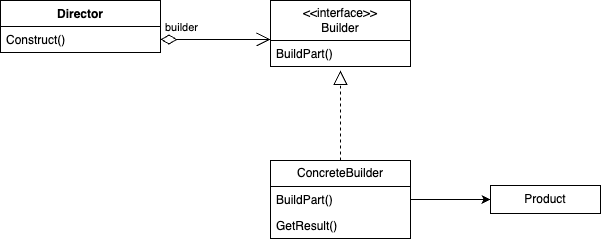

The diagram above was exported from draw.io. Its source (the exported page's mxGraphModel, read from the mxfile embedded in the PNG):
<mxGraphModel dx="938" dy="512" grid="1" gridSize="10" guides="1" tooltips="1" connect="1" arrows="1" fold="1" page="1" pageScale="1" pageWidth="827" pageHeight="1169" background="#ffffff" math="0" shadow="0">
  <root>
    <mxCell id="0" />
    <mxCell id="1" parent="0" />
    <mxCell id="BlYI3GqWseFs7QYksLhs-3" value="Director" style="swimlane;fontStyle=1;align=center;verticalAlign=top;childLayout=stackLayout;horizontal=1;startSize=26;horizontalStack=0;resizeParent=1;resizeParentMax=0;resizeLast=0;collapsible=1;marginBottom=0;whiteSpace=wrap;html=1;" vertex="1" parent="1">
      <mxGeometry x="90" y="130" width="160" height="52" as="geometry" />
    </mxCell>
    <mxCell id="BlYI3GqWseFs7QYksLhs-4" value="Construct()" style="text;strokeColor=none;fillColor=none;align=left;verticalAlign=top;spacingLeft=4;spacingRight=4;overflow=hidden;rotatable=0;points=[[0,0.5],[1,0.5]];portConstraint=eastwest;whiteSpace=wrap;html=1;" vertex="1" parent="BlYI3GqWseFs7QYksLhs-3">
      <mxGeometry y="26" width="160" height="26" as="geometry" />
    </mxCell>
    <mxCell id="BlYI3GqWseFs7QYksLhs-7" value="&lt;div&gt;&amp;lt;&amp;lt;interface&amp;gt;&amp;gt;&lt;/div&gt;Builder" style="swimlane;fontStyle=0;childLayout=stackLayout;horizontal=1;startSize=40;fillColor=none;horizontalStack=0;resizeParent=1;resizeParentMax=0;resizeLast=0;collapsible=1;marginBottom=0;whiteSpace=wrap;html=1;" vertex="1" parent="1">
      <mxGeometry x="360" y="130" width="140" height="66" as="geometry" />
    </mxCell>
    <mxCell id="BlYI3GqWseFs7QYksLhs-8" value="BuildPart()" style="text;strokeColor=none;fillColor=none;align=left;verticalAlign=top;spacingLeft=4;spacingRight=4;overflow=hidden;rotatable=0;points=[[0,0.5],[1,0.5]];portConstraint=eastwest;whiteSpace=wrap;html=1;" vertex="1" parent="BlYI3GqWseFs7QYksLhs-7">
      <mxGeometry y="40" width="140" height="26" as="geometry" />
    </mxCell>
    <mxCell id="BlYI3GqWseFs7QYksLhs-19" value="" style="edgeStyle=orthogonalEdgeStyle;rounded=0;orthogonalLoop=1;jettySize=auto;html=1;" edge="1" parent="1" source="BlYI3GqWseFs7QYksLhs-11" target="BlYI3GqWseFs7QYksLhs-15">
      <mxGeometry relative="1" as="geometry" />
    </mxCell>
    <mxCell id="BlYI3GqWseFs7QYksLhs-11" value="ConcreteBuilder" style="swimlane;fontStyle=0;childLayout=stackLayout;horizontal=1;startSize=26;fillColor=none;horizontalStack=0;resizeParent=1;resizeParentMax=0;resizeLast=0;collapsible=1;marginBottom=0;whiteSpace=wrap;html=1;" vertex="1" parent="1">
      <mxGeometry x="360" y="290" width="140" height="78" as="geometry" />
    </mxCell>
    <mxCell id="BlYI3GqWseFs7QYksLhs-12" value="BuildPart()" style="text;strokeColor=none;fillColor=none;align=left;verticalAlign=top;spacingLeft=4;spacingRight=4;overflow=hidden;rotatable=0;points=[[0,0.5],[1,0.5]];portConstraint=eastwest;whiteSpace=wrap;html=1;" vertex="1" parent="BlYI3GqWseFs7QYksLhs-11">
      <mxGeometry y="26" width="140" height="26" as="geometry" />
    </mxCell>
    <mxCell id="BlYI3GqWseFs7QYksLhs-13" value="GetResult()" style="text;strokeColor=none;fillColor=none;align=left;verticalAlign=top;spacingLeft=4;spacingRight=4;overflow=hidden;rotatable=0;points=[[0,0.5],[1,0.5]];portConstraint=eastwest;whiteSpace=wrap;html=1;" vertex="1" parent="BlYI3GqWseFs7QYksLhs-11">
      <mxGeometry y="52" width="140" height="26" as="geometry" />
    </mxCell>
    <mxCell id="BlYI3GqWseFs7QYksLhs-15" value="Product" style="html=1;whiteSpace=wrap;" vertex="1" parent="1">
      <mxGeometry x="580" y="315" width="110" height="28" as="geometry" />
    </mxCell>
    <mxCell id="BlYI3GqWseFs7QYksLhs-16" value="" style="endArrow=open;html=1;endSize=12;startArrow=diamondThin;startSize=14;startFill=0;edgeStyle=orthogonalEdgeStyle;align=left;verticalAlign=bottom;rounded=0;exitX=1;exitY=0.5;exitDx=0;exitDy=0;" edge="1" parent="1" source="BlYI3GqWseFs7QYksLhs-4">
      <mxGeometry x="0.2874" y="69" relative="1" as="geometry">
        <mxPoint x="270" y="220" as="sourcePoint" />
        <mxPoint x="360" y="169" as="targetPoint" />
        <mxPoint as="offset" />
      </mxGeometry>
    </mxCell>
    <mxCell id="BlYI3GqWseFs7QYksLhs-17" value="builder" style="edgeLabel;html=1;align=center;verticalAlign=middle;resizable=0;points=[];" vertex="1" connectable="0" parent="BlYI3GqWseFs7QYksLhs-16">
      <mxGeometry x="0.0045" y="-1" relative="1" as="geometry">
        <mxPoint x="-34" y="-13" as="offset" />
      </mxGeometry>
    </mxCell>
    <mxCell id="BlYI3GqWseFs7QYksLhs-18" value="" style="endArrow=block;dashed=1;endFill=0;endSize=12;html=1;rounded=0;exitX=0.5;exitY=0;exitDx=0;exitDy=0;entryX=0.5;entryY=1.154;entryDx=0;entryDy=0;entryPerimeter=0;" edge="1" parent="1" source="BlYI3GqWseFs7QYksLhs-11" target="BlYI3GqWseFs7QYksLhs-8">
      <mxGeometry width="160" relative="1" as="geometry">
        <mxPoint x="450" y="250" as="sourcePoint" />
        <mxPoint x="610" y="250" as="targetPoint" />
      </mxGeometry>
    </mxCell>
  </root>
</mxGraphModel>